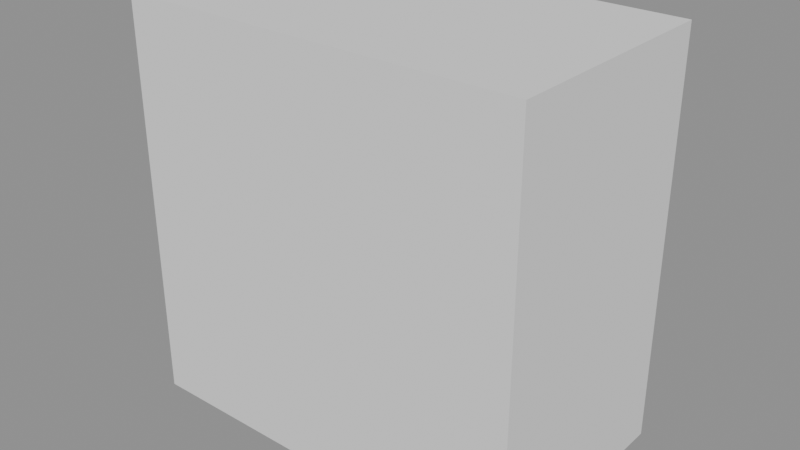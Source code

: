 # Source: GasStationShelves.blend  (saved by Blender 4.5.90; exported with 4.5.12 LTS)
import bpy
from mathutils import Matrix  # noqa: F401  (used for matrix-valued properties, if any)

bpy.ops.wm.read_factory_settings(use_empty=True)
scene = bpy.context.scene
scene.name = 'Temp_CashRegister'

# ---- meshes
me_cube = bpy.data.meshes.new('Cube')
me_cube.from_pydata([(-1.0, -1.0, -1.0), (-1.0, -1.0, 1.0), (-1.0, 1.0, -1.0), (-1.0, 1.0, 1.0), (1.0, -1.0, -1.0), (1.0, -1.0, 1.0), (1.0, 1.0, -1.0), (1.0, 1.0, 1.0)], [], [(0, 1, 3, 2), (2, 3, 7, 6), (6, 7, 5, 4), (4, 5, 1, 0), (2, 6, 4, 0), (7, 3, 1, 5)])
_uv = me_cube.uv_layers.new(name='UVMap')
_uv.uv.foreach_set('vector', [0.375, 0.0, 0.625, 0.0, 0.625, 0.25, 0.375, 0.25, 0.375, 0.25, 0.625, 0.25, 0.625, 0.5, 0.375, 0.5, 0.375, 0.5, 0.625, 0.5, 0.625, 0.75, 0.375, 0.75, 0.375, 0.75, 0.625, 0.75, 0.625, 1.0, 0.375, 1.0, 0.125, 0.5, 0.375, 0.5, 0.375, 0.75, 0.125, 0.75, 0.625, 0.5, 0.875, 0.5, 0.875, 0.75, 0.625, 0.75])
me_cube.update()

# ---- objects
ob_gasstationshelves = bpy.data.objects.new('GasStationShelves', me_cube)

# ---- transforms, parenting, visibility, modifiers, constraints
ob_gasstationshelves.location = (0.0, 0.0, 0.7)
ob_gasstationshelves.scale = (0.7, 0.4, 0.7)

# ---- collection membership
scene.collection.objects.link(ob_gasstationshelves)

# ---- scene / render settings (as saved in the file)
scene.frame_start = 1; scene.frame_end = 250; scene.frame_set(1)
scene.render.engine = 'BLENDER_EEVEE_NEXT'
scene.render.image_settings.exr_codec = 'NONE'
scene.render.fps = 25
scene.render.simplify_subdivision_render = 0
scene.render.simplify_child_particles_render = 0.0
scene.eevee.use_volume_custom_range = False
scene.eevee.use_fast_gi = False
scene.eevee.use_shadows = False
scene.view_settings.white_balance_temperature = 0.0
scene.view_settings.white_balance_tint = 0.0
scene.view_settings.white_balance_whitepoint = (2.97, 0.5193, -0.0414)
bpy.context.view_layer.update()

# ---- added for rendering (the .blend has no active camera and no usable light): camera, sun + grey world if the file has none
cam_auto = bpy.data.cameras.new('AutoCamera')
cam_auto.lens = 50.0
cam_auto.sensor_width = 36.0
cam_auto.clip_end = 1000.0
ob_auto_camera = bpy.data.objects.new('AutoCamera', cam_auto)
scene.collection.objects.link(ob_auto_camera)
ob_auto_camera.location = (1.97574, -2.37089, 2.28059)
ob_auto_camera.rotation_euler = (1.09748, -7.21219e-08, 0.694738)
scene.camera = ob_auto_camera
light_auto_sun = bpy.data.lights.new('AutoSun', 'SUN')
light_auto_sun.energy = 3.0
light_auto_sun.angle = 0.0523599
ob_auto_sun = bpy.data.objects.new('AutoSun', light_auto_sun)
scene.collection.objects.link(ob_auto_sun)
ob_auto_sun.rotation_euler = (0.872665, 0.174533, 0.523599)
if scene.world is None:
    world_auto = bpy.data.worlds.new('AutoWorld')
    world_auto.color = (0.3, 0.3, 0.3)
    scene.world = world_auto
bpy.context.view_layer.update()
